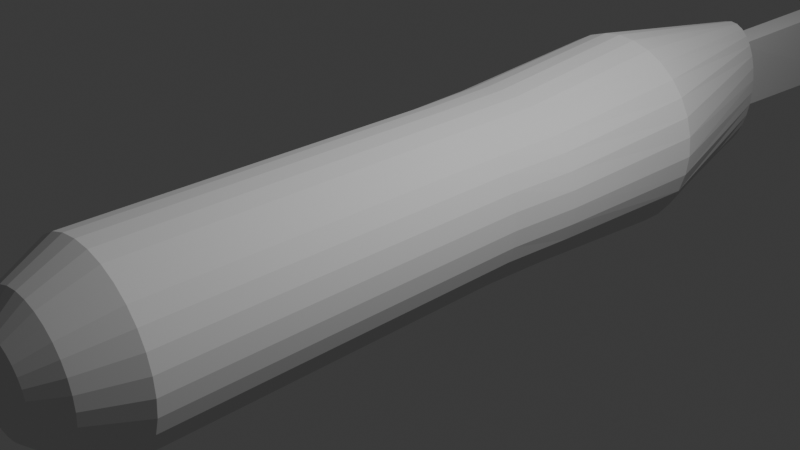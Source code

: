 # Source: kenpachiSword.blend  (saved by Blender 4.3.34; exported with 4.5.12 LTS)
import bpy
from mathutils import Matrix  # noqa: F401  (used for matrix-valued properties, if any)

bpy.ops.wm.read_factory_settings(use_empty=True)
scene = bpy.context.scene
scene.name = 'Scene'

# ---- collections
col_collection = bpy.data.collections.new('Collection'); scene.collection.children.link(col_collection)

# ---- world
world_world = bpy.data.worlds.new('World'); scene.world = world_world
world_world.use_nodes = True; world_world.node_tree.nodes.clear()
_N = world_world.node_tree.nodes; _L = world_world.node_tree.links
n0 = _N.new('ShaderNodeOutputWorld'); n0.name = 'World Output'; n0.location = (300, 300)
n1 = _N.new('ShaderNodeBackground'); n1.name = 'Background'; n1.location = (10, 300)
n1.inputs[0].default_value = (0.05088, 0.05088, 0.05088, 1.0)
_L.new(n1.outputs[0], n0.inputs[0])
n0.is_active_output = True
world_world.color = (0.05088, 0.05088, 0.05088)
world_world.sun_shadow_jitter_overblur = 0.0

# ---- cameras
cam_camera = bpy.data.cameras.new('Camera')
cam_camera.clip_end = 100.0
cam_camera.ortho_scale = 7.314

# ---- lights
light_light = bpy.data.lights.new('Light', 'POINT')
light_light.energy = 1000.0
light_light.shadow_soft_size = 0.1

# ---- meshes
me_cylinder = bpy.data.meshes.new('Cylinder')
me_cylinder.from_pydata([(-8.882e-16, 1.0, 3.481), (0.0, 1.193, -3.509), (0.1951, 0.9808, 3.481), (0.1971, 1.17, -3.509), (0.3827, 0.9239, 3.481), (0.4097, 1.102, -3.509), (0.5556, 0.8315, 3.481), (0.6056, 0.9915, -3.509), (0.7071, 0.7071, 3.481), (0.7773, 0.8432, -3.509), (0.8315, 0.5556, 3.481), (0.9183, 0.6625, -3.509), (0.9239, 0.3827, 3.481), (1.023, 0.4564, -3.509), (0.9808, 0.1951, 3.481), (1.087, 0.2327, -3.509), (1.0, 1.959e-07, 3.481), (1.109, -2.292e-07, -3.509), (0.9808, -0.1951, 3.481), (1.087, -0.2327, -3.509), (0.9239, -0.3827, 3.481), (1.023, -0.4564, -3.509), (0.8315, -0.5556, 3.481), (0.9183, -0.6625, -3.509), (0.7071, -0.7071, 3.481), (0.7773, -0.8432, -3.509), (0.5556, -0.8315, 3.481), (0.6056, -0.9915, -3.509), (0.3827, -0.9239, 3.481), (0.4097, -1.102, -3.509), (0.1951, -0.9808, 3.481), (0.1971, -1.17, -3.509), (-8.882e-16, -1.0, 3.481), (0.0, -1.193, -3.509), (0.0, 1.011, -1.495), (0.2088, 0.9911, -1.495), (0.4095, 0.9336, -1.495), (0.5945, 0.8402, -1.495), (0.7567, 0.7145, -1.495), (0.8898, 0.5614, -1.495), (0.9887, 0.3867, -1.495), (1.05, 0.1971, -1.495), (1.07, -6.108e-08, -1.495), (1.05, -0.1971, -1.495), (0.9887, -0.3867, -1.495), (0.8898, -0.5614, -1.495), (0.7567, -0.7145, -1.495), (0.5945, -0.8402, -1.495), (0.4095, -0.9336, -1.495), (0.2088, -0.9911, -1.495), (0.0, -1.011, -1.495), (-2.649e-09, 0.8651, -5.973), (0.08559, 0.8484, -5.973), (0.1679, 0.7992, -5.973), (0.2437, 0.7193, -5.973), (0.3102, 0.6117, -5.973), (0.3648, 0.4806, -5.973), (0.4053, 0.331, -5.973), (0.4303, 0.1688, -5.973), (0.4387, -3.448e-07, -5.973), (0.4303, -0.1688, -5.973), (0.4053, -0.331, -5.973), (0.3648, -0.4806, -5.973), (0.3102, -0.6117, -5.973), (0.2437, -0.7193, -5.973), (0.1679, -0.7992, -5.973), (0.08559, -0.8484, -5.973), (-2.649e-09, -0.8651, -5.973), (3.153e-09, 0.7396, 4.016), (0.1443, 0.7254, 4.016), (0.283, 0.6833, 4.016), (0.4109, 0.6149, 4.016), (0.523, 0.523, 4.016), (0.6149, 0.4109, 4.016), (0.6833, 0.283, 4.016), (0.7254, 0.1443, 4.016), (0.7396, 2.214e-07, 4.016), (0.7254, -0.1443, 4.016), (0.6833, -0.283, 4.016), (0.6149, -0.4109, 4.016), (0.523, -0.523, 4.016), (0.4109, -0.6149, 4.016), (0.283, -0.6833, 4.016), (0.1443, -0.7254, 4.016), (3.153e-09, -0.7396, 4.016), (-7.723e-09, 0.4956, 4.278), (0.09668, 0.4861, 4.278), (0.1896, 0.4579, 4.278), (0.2753, 0.4121, 4.278), (0.3504, 0.3504, 4.278), (0.4121, 0.2753, 4.278), (0.4579, 0.1896, 4.278), (0.4861, 0.09668, 4.278), (0.4956, 5.299e-07, 4.278), (0.4861, -0.09668, 4.278), (0.4579, -0.1896, 4.278), (0.4121, -0.2753, 4.278), (0.3504, -0.3504, 4.278), (0.2753, -0.4121, 4.278), (0.1896, -0.4578, 4.278), (0.09668, -0.4861, 4.278), (-7.723e-09, -0.4956, 4.278), (-9.716e-09, 0.3863, 4.326), (0.07537, 0.3789, 4.326), (0.1478, 0.3569, 4.326), (0.2146, 0.3212, 4.326), (0.2732, 0.2732, 4.326), (0.3212, 0.2146, 4.326), (0.3569, 0.1478, 4.326), (0.3789, 0.07537, 4.326), (0.3863, 5.303e-07, 4.326), (0.3789, -0.07536, 4.326), (0.3569, -0.1478, 4.326), (0.3212, -0.2146, 4.326), (0.2732, -0.2732, 4.326), (0.2146, -0.3212, 4.326), (0.1478, -0.3569, 4.326), (0.07537, -0.3789, 4.326), (-9.716e-09, -0.3863, 4.326), (0.0, -0.5963, -9.382), (0.0, -0.4467, -5.93), (0.0, -0.7459, -12.71), (0.0, -0.12, -14.27), (0.0, -0.5894, -14.97), (0.0, -0.6155, -19.32), (0.0, -0.01565, -20.26), (0.0, -0.5112, -20.73), (0.0, -0.5112, -22.68), (0.0, -0.2243, -22.84), (0.0, -0.4591, -24.74), (0.0, 0.06257, -25.65), (0.0, -0.2765, -27.0), (0.0, 0.08865, -27.5), (0.0, -0.2504, -28.23), (0.0, -0.1983, -29.66), (0.0, 0.2973, -30.26), (0.0, -0.1722, -30.88), (0.0, 0.2973, -31.25), (0.0, -0.1722, -31.69), (0.0, -0.1722, -32.39), (0.0, 0.3494, -33.7), (0.1653, 0.5746, -9.655), (0.1649, 0.5392, -19.92), (0.1653, 0.5784, -5.96), (0.0, 1.054, -34.24), (0.1651, 0.5438, -13.08), (0.1651, 0.5828, -27.16), (0.07264, 0.7765, -30.75), (0.165, 0.4989, -23.52), (0.165, 0.5402, -16.46), (0.1951, 0.9808, -0.6551), (0.3827, 0.9239, -0.6551), (0.5556, 0.8315, -0.6551), (0.7071, 0.7071, -0.6551), (0.8315, 0.5556, -0.6551), (0.9239, 0.3827, -0.6551), (0.9808, 0.1951, -0.6551), (1.0, -6.667e-09, -0.6551), (0.9808, -0.1951, -0.6551), (0.9239, -0.3827, -0.6551), (0.8315, -0.5556, -0.6551), (0.7071, -0.7071, -0.6551), (0.5556, -0.8315, -0.6551), (0.3827, -0.9239, -0.6551), (0.1951, -0.9808, -0.6551), (0.0, -1.0, -0.6551), (0.0, 1.0, -0.6551), (0.0, 0.5402, -16.46), (0.0, 0.4989, -23.52), (0.0, 0.7765, -30.75), (0.0, 0.5828, -27.16), (0.0, 0.5438, -13.08), (0.0, 0.5784, -5.96), (0.0, 0.5392, -19.92), (0.0, 0.5746, -9.655)], [], [(34, 1, 3, 35), (35, 3, 5, 36), (36, 5, 7, 37), (37, 7, 9, 38), (38, 9, 11, 39), (39, 11, 13, 40), (40, 13, 15, 41), (41, 15, 17, 42), (42, 17, 19, 43), (43, 19, 21, 44), (44, 21, 23, 45), (45, 23, 25, 46), (46, 25, 27, 47), (47, 27, 29, 48), (48, 29, 31, 49), (49, 31, 33, 50), (8, 10, 73, 72), (164, 49, 50, 165), (163, 48, 49, 164), (162, 47, 48, 163), (161, 46, 47, 162), (160, 45, 46, 161), (159, 44, 45, 160), (158, 43, 44, 159), (157, 42, 43, 158), (156, 41, 42, 157), (155, 40, 41, 156), (154, 39, 40, 155), (153, 38, 39, 154), (152, 37, 38, 153), (151, 36, 37, 152), (150, 35, 36, 151), (166, 34, 35, 150), (11, 9, 55, 56), (29, 27, 64, 65), (3, 1, 51, 52), (21, 19, 60, 61), (13, 11, 56, 57), (31, 29, 65, 66), (5, 3, 52, 53), (23, 21, 61, 62), (15, 13, 57, 58), (33, 31, 66, 67), (7, 5, 53, 54), (25, 23, 62, 63), (17, 15, 58, 59), (9, 7, 54, 55), (27, 25, 63, 64), (19, 17, 59, 60), (26, 28, 82, 81), (0, 2, 69, 68), (18, 20, 78, 77), (10, 12, 74, 73), (28, 30, 83, 82), (2, 4, 70, 69), (20, 22, 79, 78), (12, 14, 75, 74), (30, 32, 84, 83), (4, 6, 71, 70), (22, 24, 80, 79), (14, 16, 76, 75), (6, 8, 72, 71), (24, 26, 81, 80), (16, 18, 77, 76), (77, 78, 95, 94), (78, 79, 96, 95), (79, 80, 97, 96), (80, 81, 98, 97), (81, 82, 99, 98), (68, 69, 86, 85), (82, 83, 100, 99), (69, 70, 87, 86), (83, 84, 101, 100), (70, 71, 88, 87), (71, 72, 89, 88), (72, 73, 90, 89), (73, 74, 91, 90), (74, 75, 92, 91), (75, 76, 93, 92), (76, 77, 94, 93), (97, 98, 115, 114), (98, 99, 116, 115), (85, 86, 103, 102), (99, 100, 117, 116), (86, 87, 104, 103), (100, 101, 118, 117), (87, 88, 105, 104), (88, 89, 106, 105), (89, 90, 107, 106), (90, 91, 108, 107), (91, 92, 109, 108), (92, 93, 110, 109), (93, 94, 111, 110), (94, 95, 112, 111), (95, 96, 113, 112), (96, 97, 114, 113), (139, 138, 137, 140), (144, 140, 137, 147), (135, 147, 137), (136, 137, 135), (134, 133, 132, 135), (146, 147, 135, 132), (131, 130, 132), (148, 146, 132, 130), (129, 128, 148, 130), (125, 148, 128), (127, 126, 125, 128), (148, 125, 142), (125, 124, 142), (149, 142, 124), (123, 149, 124), (122, 149, 123), (145, 149, 122), (121, 145, 122), (141, 145, 121, 119), (143, 141, 119, 120), (0, 166, 150, 2), (2, 150, 151, 4), (4, 151, 152, 6), (6, 152, 153, 8), (8, 153, 154, 10), (10, 154, 155, 12), (12, 155, 156, 14), (14, 156, 157, 16), (16, 157, 158, 18), (18, 158, 159, 20), (20, 159, 160, 22), (22, 160, 161, 24), (24, 161, 162, 26), (26, 162, 163, 28), (28, 163, 164, 30), (30, 164, 165, 32), (148, 142, 173, 168), (146, 148, 168, 170), (145, 141, 174, 171), (147, 146, 170, 169), (149, 145, 171, 167), (141, 143, 172, 174), (142, 149, 167, 173), (144, 147, 169), (52, 51, 67, 66, 65, 64, 63, 62, 61, 60, 59, 58, 57, 56, 55, 54, 53), (102, 103, 104, 105, 106, 107, 108, 109, 110, 111, 112, 113, 114, 115, 116, 117, 118)])
_uv = me_cylinder.uv_layers.new(name='UVMap')
_uv.uv.foreach_set('vector', [1.0, 0.75, 1.0, 1.0, 0.9688, 1.0, 0.9688, 0.75, 0.9688, 0.75, 0.9688, 1.0, 0.9375, 1.0, 0.9375, 0.75, 0.9375, 0.75, 0.9375, 1.0, 0.9062, 1.0, 0.9062, 0.75, 0.9062, 0.75, 0.9062, 1.0, 0.875, 1.0, 0.875, 0.75, 0.875, 0.75, 0.875, 1.0, 0.8438, 1.0, 0.8438, 0.75, 0.8438, 0.75, 0.8438, 1.0, 0.8125, 1.0, 0.8125, 0.75, 0.8125, 0.75, 0.8125, 1.0, 0.7812, 1.0, 0.7812, 0.75, 0.7812, 0.75, 0.7812, 1.0, 0.75, 1.0, 0.75, 0.75, 0.75, 0.75, 0.75, 1.0, 0.7188, 1.0, 0.7188, 0.75, 0.7188, 0.75, 0.7188, 1.0, 0.6875, 1.0, 0.6875, 0.75, 0.6875, 0.75, 0.6875, 1.0, 0.6562, 1.0, 0.6562, 0.75, 0.6562, 0.75, 0.6562, 1.0, 0.625, 1.0, 0.625, 0.75, 0.625, 0.75, 0.625, 1.0, 0.5938, 1.0, 0.5938, 0.75, 0.5938, 0.75, 0.5938, 1.0, 0.5625, 1.0, 0.5625, 0.75, 0.5625, 0.75, 0.5625, 1.0, 0.5312, 1.0, 0.5312, 0.75, 0.5312, 0.75, 0.5312, 1.0, 0.5, 1.0, 0.5, 0.75, 0.875, 0.5, 0.8438, 0.5, 0.8438, 0.5, 0.875, 0.5, 0.5312, 0.6244, 0.5312, 0.75, 0.5, 0.75, 0.5, 0.6244, 0.5625, 0.6244, 0.5625, 0.75, 0.5312, 0.75, 0.5312, 0.6244, 0.5938, 0.6244, 0.5938, 0.75, 0.5625, 0.75, 0.5625, 0.6244, 0.625, 0.6244, 0.625, 0.75, 0.5938, 0.75, 0.5938, 0.6244, 0.6562, 0.6244, 0.6562, 0.75, 0.625, 0.75, 0.625, 0.6244, 0.6875, 0.6244, 0.6875, 0.75, 0.6562, 0.75, 0.6562, 0.6244, 0.7188, 0.6244, 0.7188, 0.75, 0.6875, 0.75, 0.6875, 0.6244, 0.75, 0.6244, 0.75, 0.75, 0.7188, 0.75, 0.7188, 0.6244, 0.7812, 0.6244, 0.7812, 0.75, 0.75, 0.75, 0.75, 0.6244, 0.8125, 0.6244, 0.8125, 0.75, 0.7812, 0.75, 0.7812, 0.6244, 0.8437, 0.6244, 0.8438, 0.75, 0.8125, 0.75, 0.8125, 0.6244, 0.875, 0.6244, 0.875, 0.75, 0.8438, 0.75, 0.8437, 0.6244, 0.9062, 0.6244, 0.9062, 0.75, 0.875, 0.75, 0.875, 0.6244, 0.9375, 0.6244, 0.9375, 0.75, 0.9062, 0.75, 0.9062, 0.6244, 0.9688, 0.6244, 0.9688, 0.75, 0.9375, 0.75, 0.9375, 0.6244, 1.0, 0.6244, 1.0, 0.75, 0.9688, 0.75, 0.9688, 0.6244, 0.8438, 1.0, 0.875, 1.0, 0.875, 1.0, 0.8438, 1.0, 0.5625, 1.0, 0.5938, 1.0, 0.5938, 1.0, 0.5625, 1.0, 0.9688, 1.0, 1.0, 1.0, 1.0, 1.0, 0.9688, 1.0, 0.6875, 1.0, 0.7188, 1.0, 0.7188, 1.0, 0.6875, 1.0, 0.8125, 1.0, 0.8438, 1.0, 0.8438, 1.0, 0.8125, 1.0, 0.5312, 1.0, 0.5625, 1.0, 0.5625, 1.0, 0.5312, 1.0, 0.9375, 1.0, 0.9688, 1.0, 0.9688, 1.0, 0.9375, 1.0, 0.6562, 1.0, 0.6875, 1.0, 0.6875, 1.0, 0.6562, 1.0, 0.7812, 1.0, 0.8125, 1.0, 0.8125, 1.0, 0.7812, 1.0, 0.5, 1.0, 0.5312, 1.0, 0.5312, 1.0, 0.5, 1.0, 0.9062, 1.0, 0.9375, 1.0, 0.9375, 1.0, 0.9062, 1.0, 0.625, 1.0, 0.6562, 1.0, 0.6562, 1.0, 0.625, 1.0, 0.75, 1.0, 0.7812, 1.0, 0.7812, 1.0, 0.75, 1.0, 0.875, 1.0, 0.9062, 1.0, 0.9062, 1.0, 0.875, 1.0, 0.5938, 1.0, 0.625, 1.0, 0.625, 1.0, 0.5938, 1.0, 0.7188, 1.0, 0.75, 1.0, 0.75, 1.0, 0.7188, 1.0, 0.5938, 0.5, 0.5625, 0.5, 0.5625, 0.5, 0.5938, 0.5, 1.0, 0.5, 0.9688, 0.5, 0.9688, 0.5, 1.0, 0.5, 0.7188, 0.5, 0.6875, 0.5, 0.6875, 0.5, 0.7188, 0.5, 0.8438, 0.5, 0.8125, 0.5, 0.8125, 0.5, 0.8438, 0.5, 0.5625, 0.5, 0.5312, 0.5, 0.5312, 0.5, 0.5625, 0.5, 0.9688, 0.5, 0.9375, 0.5, 0.9375, 0.5, 0.9688, 0.5, 0.6875, 0.5, 0.6562, 0.5, 0.6562, 0.5, 0.6875, 0.5, 0.8125, 0.5, 0.7812, 0.5, 0.7812, 0.5, 0.8125, 0.5, 0.5312, 0.5, 0.5, 0.5, 0.5, 0.5, 0.5312, 0.5, 0.9375, 0.5, 0.9062, 0.5, 0.9062, 0.5, 0.9375, 0.5, 0.6562, 0.5, 0.625, 0.5, 0.625, 0.5, 0.6562, 0.5, 0.7812, 0.5, 0.75, 0.5, 0.75, 0.5, 0.7812, 0.5, 0.9062, 0.5, 0.875, 0.5, 0.875, 0.5, 0.9062, 0.5, 0.625, 0.5, 0.5938, 0.5, 0.5938, 0.5, 0.625, 0.5, 0.75, 0.5, 0.7188, 0.5, 0.7188, 0.5, 0.75, 0.5, 0.7188, 0.5, 0.6875, 0.5, 0.6875, 0.5, 0.7188, 0.5, 0.6875, 0.5, 0.6562, 0.5, 0.6562, 0.5, 0.6875, 0.5, 0.6562, 0.5, 0.625, 0.5, 0.625, 0.5, 0.6562, 0.5, 0.625, 0.5, 0.5938, 0.5, 0.5938, 0.5, 0.625, 0.5, 0.5938, 0.5, 0.5625, 0.5, 0.5625, 0.5, 0.5938, 0.5, 1.0, 0.5, 0.9688, 0.5, 0.9688, 0.5, 1.0, 0.5, 0.5625, 0.5, 0.5312, 0.5, 0.5312, 0.5, 0.5625, 0.5, 0.9688, 0.5, 0.9375, 0.5, 0.9375, 0.5, 0.9688, 0.5, 0.5312, 0.5, 0.5, 0.5, 0.5, 0.5, 0.5312, 0.5, 0.9375, 0.5, 0.9062, 0.5, 0.9062, 0.5, 0.9375, 0.5, 0.9062, 0.5, 0.875, 0.5, 0.875, 0.5, 0.9062, 0.5, 0.875, 0.5, 0.8438, 0.5, 0.8438, 0.5, 0.875, 0.5, 0.8438, 0.5, 0.8125, 0.5, 0.8125, 0.5, 0.8438, 0.5, 0.8125, 0.5, 0.7812, 0.5, 0.7812, 0.5, 0.8125, 0.5, 0.7812, 0.5, 0.75, 0.5, 0.75, 0.5, 0.7812, 0.5, 0.75, 0.5, 0.7188, 0.5, 0.7188, 0.5, 0.75, 0.5, 0.625, 0.5, 0.5938, 0.5, 0.5938, 0.5, 0.625, 0.5, 0.5938, 0.5, 0.5625, 0.5, 0.5625, 0.5, 0.5938, 0.5, 1.0, 0.5, 0.9688, 0.5, 0.9688, 0.5, 1.0, 0.5, 0.5625, 0.5, 0.5312, 0.5, 0.5312, 0.5, 0.5625, 0.5, 0.9688, 0.5, 0.9375, 0.5, 0.9375, 0.5, 0.9688, 0.5, 0.5312, 0.5, 0.5, 0.5, 0.5, 0.5, 0.5312, 0.5, 0.9375, 0.5, 0.9062, 0.5, 0.9062, 0.5, 0.9375, 0.5, 0.9062, 0.5, 0.875, 0.5, 0.875, 0.5, 0.9062, 0.5, 0.875, 0.5, 0.8438, 0.5, 0.8438, 0.5, 0.875, 0.5, 0.8438, 0.5, 0.8125, 0.5, 0.8125, 0.5, 0.8438, 0.5, 0.8125, 0.5, 0.7812, 0.5, 0.7812, 0.5, 0.8125, 0.5, 0.7812, 0.5, 0.75, 0.5, 0.75, 0.5, 0.7812, 0.5, 0.75, 0.5, 0.7188, 0.5, 0.7188, 0.5, 0.75, 0.5, 0.7188, 0.5, 0.6875, 0.5, 0.6875, 0.5, 0.7188, 0.5, 0.6875, 0.5, 0.6562, 0.5, 0.6562, 0.5, 0.6875, 0.5, 0.6562, 0.5, 0.625, 0.5, 0.625, 0.5, 0.6562, 0.5, 0.0, 0.0, 0.0, 0.0, 0.0, 0.0, 0.0, 0.0, 0.0, 0.0, 0.0, 0.0, 0.0, 0.0, 0.0, 0.0, 0.0, 0.0, 0.0, 0.0, 0.0, 0.0, 0.0, 0.0, 0.0, 0.0, 0.0, 0.0, 0.0, 0.0, 0.0, 0.0, 0.0, 0.0, 0.0, 0.0, 0.0, 0.0, 0.0, 0.0, 0.0, 0.0, 0.0, 0.0, 0.0, 0.0, 0.0, 0.0, 0.0, 0.0, 0.0, 0.0, 0.0, 0.0, 0.0, 0.0, 0.0, 0.0, 0.0, 0.0, 0.0, 0.0, 0.0, 0.0, 0.0, 0.0, 0.0, 0.0, 0.0, 0.0, 0.0, 0.0, 0.0, 0.0, 0.0, 0.0, 0.0, 0.0, 0.0, 0.0, 0.0, 0.0, 0.0, 0.0, 0.0, 0.0, 0.0, 0.0, 0.0, 0.0, 0.0, 0.0, 0.0, 0.0, 0.0, 0.0, 0.0, 0.0, 0.0, 0.0, 0.0, 0.0, 0.0, 0.0, 0.0, 0.0, 0.0, 0.0, 0.0, 0.0, 0.0, 0.0, 0.0, 0.0, 0.0, 0.0, 0.0, 0.0, 0.0, 0.0, 0.0, 0.0, 0.0, 0.0, 0.0, 0.0, 0.0, 0.0, 0.0, 0.0, 0.0, 0.0, 0.0, 0.0, 0.0, 0.0, 0.0, 0.0, 1.0, 0.5, 1.0, 0.6244, 0.9688, 0.6244, 0.9688, 0.5, 0.9688, 0.5, 0.9688, 0.6244, 0.9375, 0.6244, 0.9375, 0.5, 0.9375, 0.5, 0.9375, 0.6244, 0.9062, 0.6244, 0.9062, 0.5, 0.9062, 0.5, 0.9062, 0.6244, 0.875, 0.6244, 0.875, 0.5, 0.875, 0.5, 0.875, 0.6244, 0.8437, 0.6244, 0.8438, 0.5, 0.8438, 0.5, 0.8437, 0.6244, 0.8125, 0.6244, 0.8125, 0.5, 0.8125, 0.5, 0.8125, 0.6244, 0.7812, 0.6244, 0.7812, 0.5, 0.7812, 0.5, 0.7812, 0.6244, 0.75, 0.6244, 0.75, 0.5, 0.75, 0.5, 0.75, 0.6244, 0.7188, 0.6244, 0.7188, 0.5, 0.7188, 0.5, 0.7188, 0.6244, 0.6875, 0.6244, 0.6875, 0.5, 0.6875, 0.5, 0.6875, 0.6244, 0.6562, 0.6244, 0.6562, 0.5, 0.6562, 0.5, 0.6562, 0.6244, 0.625, 0.6244, 0.625, 0.5, 0.625, 0.5, 0.625, 0.6244, 0.5938, 0.6244, 0.5938, 0.5, 0.5938, 0.5, 0.5938, 0.6244, 0.5625, 0.6244, 0.5625, 0.5, 0.5625, 0.5, 0.5625, 0.6244, 0.5312, 0.6244, 0.5312, 0.5, 0.5312, 0.5, 0.5312, 0.6244, 0.5, 0.6244, 0.5, 0.5, 0.0, 0.0, 0.0, 0.0, 0.0, 0.0, 0.0, 0.0, 0.0, 0.0, 0.0, 0.0, 0.0, 0.0, 0.0, 0.0, 0.0, 0.0, 0.0, 0.0, 0.0, 0.0, 0.0, 0.0, 0.0, 0.0, 0.0, 0.0, 0.0, 0.0, 0.0, 0.0, 0.0, 0.0, 0.0, 0.0, 0.0, 0.0, 0.0, 0.0, 0.0, 0.0, 0.0, 0.0, 0.0, 0.0, 0.0, 0.0, 0.0, 0.0, 0.0, 0.0, 0.0, 0.0, 0.0, 0.0, 0.0, 0.0, 0.0, 0.0, 0.0, 0.0, 0.9688, 1.0, 1.0, 1.0, 0.5, 1.0, 0.5312, 1.0, 0.5625, 1.0, 0.5938, 1.0, 0.625, 1.0, 0.6562, 1.0, 0.6875, 1.0, 0.7188, 1.0, 0.75, 1.0, 0.7812, 1.0, 0.8125, 1.0, 0.8438, 1.0, 0.875, 1.0, 0.9062, 1.0, 0.9375, 1.0, 1.0, 0.5, 0.9688, 0.5, 0.9375, 0.5, 0.9062, 0.5, 0.875, 0.5, 0.8438, 0.5, 0.8125, 0.5, 0.7812, 0.5, 0.75, 0.5, 0.7188, 0.5, 0.6875, 0.5, 0.6562, 0.5, 0.625, 0.5, 0.5938, 0.5, 0.5625, 0.5, 0.5312, 0.5, 0.5, 0.5])
me_cylinder.update()

# ---- objects
ob_light = bpy.data.objects.new('Light', light_light)
ob_camera = bpy.data.objects.new('Camera', cam_camera)
ob_cylinder = bpy.data.objects.new('Cylinder', me_cylinder)

# ---- transforms, parenting, visibility, modifiers, constraints
ob_light.location = (4.076, 1.005, 5.904)
ob_light.rotation_euler = (0.6503, 0.05522, 1.866)
ob_light.lock_rotations_4d = False
ob_light.empty_display_type = 'ARROWS'
ob_light.color = (0.0, 0.0, 0.0, 0.0)
ob_light.lineart.crease_threshold = 0.0
ob_camera.location = (7.359, -6.926, 4.958)
ob_camera.rotation_euler = (1.109, 0.0, 0.8149)
ob_camera.lock_rotations_4d = False
ob_camera.empty_display_type = 'ARROWS'
ob_camera.color = (0.0, 0.0, 0.0, 0.0)
ob_camera.display_type = 'WIRE'
ob_camera.lineart.crease_threshold = 0.0
ob_cylinder.location = (0.0, 0.0, 0.0)
ob_cylinder.rotation_euler = (1.571, -2.22e-16, 2.227e-16)
_m = ob_cylinder.modifiers.new('Mirror', 'MIRROR')
_m.use_clip = True

# ---- collection membership
col_collection.objects.link(ob_light)
col_collection.objects.link(ob_camera)
col_collection.objects.link(ob_cylinder)

# ---- scene / render settings (as saved in the file)
scene.camera = ob_camera
scene.frame_start = 1; scene.frame_end = 250; scene.frame_set(1)
scene.render.engine = 'BLENDER_EEVEE_NEXT'
bpy.context.view_layer.update()
